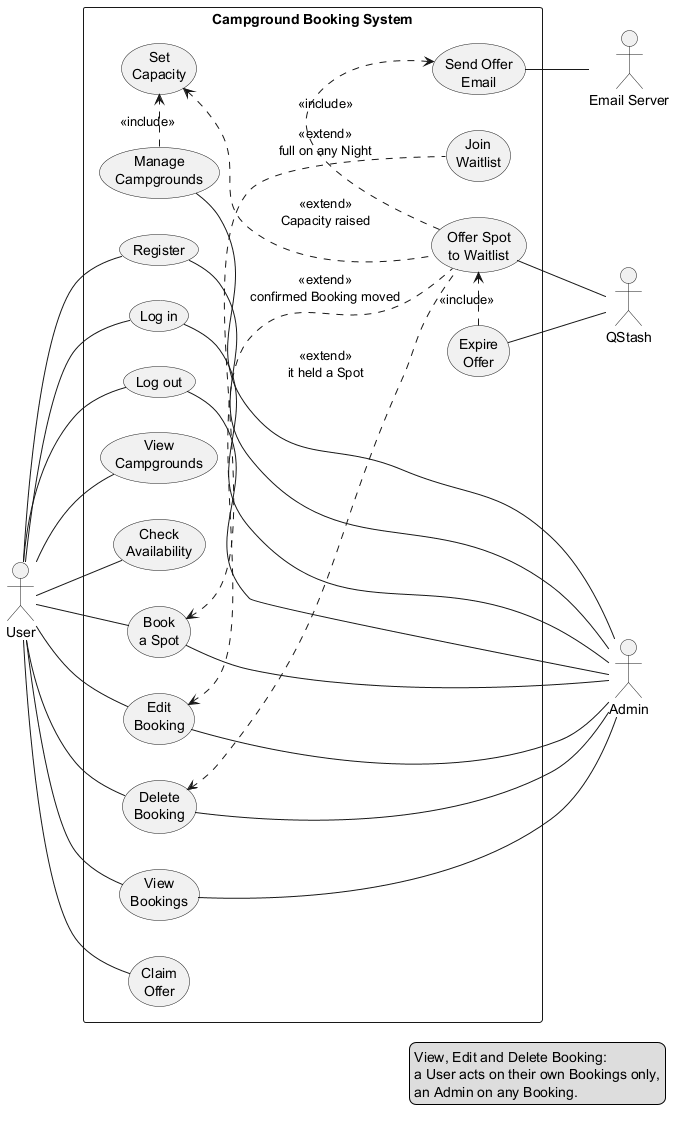

The diagram above was rendered by PlantUML. Its source (embedded in the PNG):
@startuml
left to right direction
actor "User" as user
rectangle "Campground Booking System" as CampgroundSystem {
    usecase "Register" as register
    usecase "Log in" as login
    usecase "Log out" as logout
    usecase "View\nCampgrounds" as viewCampgrounds
    usecase "Check\nAvailability" as checkAvailability
    usecase "Book\na Spot" as bookSpot
    usecase "Join\nWaitlist" as joinWaitlist
    usecase "View\nBookings" as viewBookings
    usecase "Edit\nBooking" as editBooking
    usecase "Delete\nBooking" as deleteBooking
    usecase "Claim\nOffer" as claimOffer
    usecase "Manage\nCampgrounds" as manageCampgrounds
    usecase "Set\nCapacity" as setCapacity
    usecase "Offer Spot\nto Waitlist" as offerSpot
    usecase "Send Offer\nEmail" as sendOfferEmail
    usecase "Expire\nOffer" as expireOffer
}

user -- register
user -- login
user -- logout
user -- viewCampgrounds
user -- checkAvailability
user -- bookSpot
user -- viewBookings
user -- editBooking
user -- deleteBooking
user -- claimOffer

actor "Admin" as admin
register --- admin
login --- admin
logout --- admin
viewBookings --- admin
editBooking --- admin
deleteBooking --- admin
bookSpot --- admin
manageCampgrounds --- admin

bookSpot <.. joinWaitlist : <<extend>>\nfull on any Night
manageCampgrounds .> setCapacity : <<include>>
deleteBooking <.. offerSpot : <<extend>>\nit held a Spot
editBooking <.. offerSpot : <<extend>>\nconfirmed Booking moved
setCapacity <.. offerSpot : <<extend>>\nCapacity raised
offerSpot .> sendOfferEmail : <<include>>
expireOffer .> offerSpot : <<include>>

actor "Email Server" as emailServer
actor "QStash" as qstash
sendOfferEmail -- emailServer
offerSpot -- qstash
expireOffer -- qstash
legend bottom right
  View, Edit and Delete Booking:
  a User acts on their own Bookings only,
  an Admin on any Booking.
endlegend
@enduml